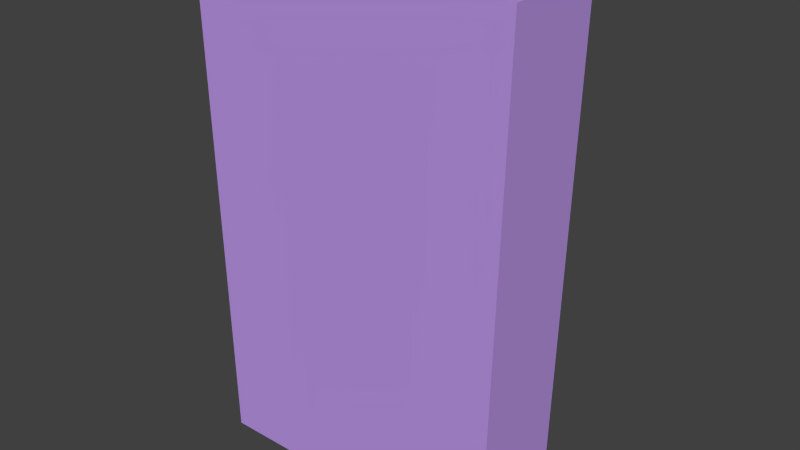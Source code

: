 # Source: case.blend  (saved by Blender 2.70.0; exported with 4.5.12 LTS)
import bpy
from mathutils import Matrix  # noqa: F401  (used for matrix-valued properties, if any)

bpy.ops.wm.read_factory_settings(use_empty=True)
scene = bpy.context.scene
scene.name = 'Scene'

# ---- collections
col_collection_1 = bpy.data.collections.new('Collection 1'); scene.collection.children.link(col_collection_1)

# ---- materials (node trees are filled in below, after node groups)
mat_material_001 = bpy.data.materials.new('Material.001')
mat_material_001.alpha_threshold = 0.0
mat_material_001.use_transparent_shadow = False
mat_material_001.diffuse_color = (0.5022, 0.3064, 0.8, 1.0)
mat_material_001.roughness = 0.5
mat_material_001.line_color = (0.0, 0.0, 0.0, 1.0)

# ---- material node trees

# ---- world
world_world = bpy.data.worlds.new('World'); scene.world = world_world
world_world.color = (0.05088, 0.05088, 0.05088)
world_world.use_sun_shadow = False
world_world.sun_shadow_jitter_overblur = 0.0
world_world.cycles.sampling_method = 'MANUAL'
world_world.cycles.sample_map_resolution = 256

# ---- meshes
me_cube_005 = bpy.data.meshes.new('Cube.005')
me_cube_005.from_pydata([(-1.0, -1.0, -1.0), (-1.0, 1.0, -1.0), (1.0, 1.0, -1.0), (1.0, -1.0, -1.0), (-1.0, -1.0, 1.0), (-1.0, 1.0, 1.0), (1.0, 1.0, 1.0), (1.0, -1.0, 1.0)], [], [(4, 5, 1, 0), (5, 6, 2, 1), (6, 7, 3, 2), (7, 4, 0, 3), (0, 1, 2, 3), (7, 6, 5, 4)])
me_cube_005.materials.append(mat_material_001)
me_cube_005.use_remesh_preserve_volume = False
me_cube_005.use_remesh_preserve_attributes = False
me_cube_005.use_mirror_vertex_groups = False
me_cube_005.update()
me_cube_004 = bpy.data.meshes.new('Cube.004')
me_cube_004.from_pydata([(-1.0, -1.0, -1.0), (-1.0, 1.0, -1.0), (1.0, 1.0, -1.0), (1.0, -1.0, -1.0), (-1.0, -1.0, 1.0), (-1.0, 1.0, 1.0), (1.0, 1.0, 1.0), (1.0, -1.0, 1.0)], [], [(4, 5, 1, 0), (5, 6, 2, 1), (6, 7, 3, 2), (7, 4, 0, 3), (0, 1, 2, 3), (7, 6, 5, 4)])
me_cube_004.use_remesh_preserve_volume = False
me_cube_004.use_remesh_preserve_attributes = False
me_cube_004.use_mirror_vertex_groups = False
me_cube_004.update()
me_cube_002 = bpy.data.meshes.new('Cube.002')
me_cube_002.from_pydata([(-1.0, -1.0, -1.0), (-1.0, 1.0, -1.0), (1.0, 1.0, -1.0), (1.0, -1.0, -1.0), (-1.0, -1.0, 1.0), (-1.0, 1.0, 1.0), (1.0, 1.0, 1.0), (1.0, -1.0, 1.0)], [], [(4, 5, 1, 0), (5, 6, 2, 1), (6, 7, 3, 2), (7, 4, 0, 3), (0, 1, 2, 3), (7, 6, 5, 4)])
me_cube_002.materials.append(mat_material_001)
me_cube_002.use_remesh_preserve_volume = False
me_cube_002.use_remesh_preserve_attributes = False
me_cube_002.use_mirror_vertex_groups = False
me_cube_002.update()
me_cube_001 = bpy.data.meshes.new('Cube.001')
me_cube_001.from_pydata([(-1.0, -1.0, -1.0), (-1.0, 1.0, -1.0), (1.0, 1.0, -1.0), (1.0, -1.0, -1.0), (-1.0, -1.0, 1.0), (-1.0, 1.0, 1.0), (1.0, 1.0, 1.0), (1.0, -1.0, 1.0)], [], [(4, 5, 1, 0), (5, 6, 2, 1), (6, 7, 3, 2), (7, 4, 0, 3), (0, 1, 2, 3), (7, 6, 5, 4)])
me_cube_001.use_remesh_preserve_volume = False
me_cube_001.use_remesh_preserve_attributes = False
me_cube_001.use_mirror_vertex_groups = False
me_cube_001.update()
me_cube = bpy.data.meshes.new('Cube')
me_cube.from_pydata([(0.9292, 1.0, -1.0), (0.9292, -1.0, -1.0), (-0.9292, -1.0, -1.0), (-0.9292, 1.0, -1.0), (1.0, 1.0, 1.0), (1.0, -1.0, 1.0), (-1.0, -1.0, 1.0), (-1.0, 1.0, 1.0)], [], [(0, 1, 2, 3), (4, 7, 6, 5), (0, 4, 5, 1), (1, 5, 6, 2), (2, 6, 7, 3), (4, 0, 3, 7)])
me_cube.materials.append(mat_material_001)
me_cube.use_remesh_preserve_volume = False
me_cube.use_remesh_preserve_attributes = False
me_cube.use_mirror_vertex_groups = False
me_cube.update()

# ---- objects
ob_stim_p_port = bpy.data.objects.new('Stim.P.port', me_cube_005)
ob_m_port = bpy.data.objects.new('M.port', me_cube_004)
ob_stim_p_clip = bpy.data.objects.new('Stim.P.clip', me_cube_002)
ob_m_bottom = bpy.data.objects.new('M.bottom', me_cube_001)
ob_stim_p = bpy.data.objects.new('Stim.P', me_cube)

# ---- transforms, parenting, visibility, modifiers, constraints
ob_stim_p_port.location = (-35.38, 0.0, 14.31)
ob_stim_p_port.scale = (1.0, 5.65, 3.56)
ob_stim_p_port.lineart.crease_threshold = 0.0
ob_m_port.location = (-35.66, 0.0, 36.6)
ob_m_port.scale = (1.0, 1.0, 18.7)
ob_m_port.hide_viewport = True
ob_m_port.lineart.crease_threshold = 0.0
ob_stim_p_clip.location = (0.0, 16.48, 29.55)
ob_stim_p_clip.scale = (13.75, 5.55, 25.75)
ob_stim_p_clip.lineart.crease_threshold = 0.0
ob_m_bottom.location = (0.0, -3.77, -55.12)
ob_m_bottom.scale = (33.67, 1.0, 1.0)
ob_m_bottom.hide_viewport = True
ob_m_bottom.lineart.crease_threshold = 0.0
ob_stim_p.location = (0.0, 0.0, 0.0)
ob_stim_p.scale = (36.17, 11.0, 55.3)
ob_stim_p.lock_rotations_4d = False
ob_stim_p.empty_display_type = 'ARROWS'
ob_stim_p.lineart.crease_threshold = 0.0
_m = ob_stim_p.modifiers.new('Boolean', 'BOOLEAN')
_m.object = ob_stim_p_clip
_m.operation = 'UNION'
_m.solver = 'FAST'

# ---- collection membership
col_collection_1.objects.link(ob_stim_p_port)
col_collection_1.objects.link(ob_m_port)
col_collection_1.objects.link(ob_stim_p_clip)
col_collection_1.objects.link(ob_m_bottom)
col_collection_1.objects.link(ob_stim_p)

# ---- scene / render settings (as saved in the file)
scene.frame_start = 1; scene.frame_end = 250; scene.frame_set(1)
scene.render.engine = 'BLENDER_EEVEE_NEXT'
scene.render.resolution_percentage = 50
scene.render.dither_intensity = 0.0
scene.cycles.use_denoising = False
scene.cycles.samples = 10
scene.cycles.sampling_pattern = 'TABULATED_SOBOL'
scene.cycles.light_sampling_threshold = 0.0
scene.cycles.use_adaptive_sampling = False
scene.cycles.use_light_tree = False
scene.cycles.blur_glossy = 0.0
scene.cycles.volume_bounces = 1
scene.cycles.pixel_filter_type = 'GAUSSIAN'
scene.cycles.sample_clamp_indirect = 0.0
scene.view_settings.view_transform = 'Standard'
bpy.context.view_layer.update()

# ---- added for rendering (the .blend has no active camera and no usable light): camera, sun
cam_auto = bpy.data.cameras.new('AutoCamera')
cam_auto.lens = 50.0
cam_auto.sensor_width = 36.0
cam_auto.clip_end = 2213.78
ob_auto_camera = bpy.data.objects.new('AutoCamera', cam_auto)
scene.collection.objects.link(ob_auto_camera)
ob_auto_camera.location = (126.032, -145.857, 100.916)
ob_auto_camera.rotation_euler = (1.09748, -7.21219e-08, 0.694738)
scene.camera = ob_auto_camera
light_auto_sun = bpy.data.lights.new('AutoSun', 'SUN')
light_auto_sun.energy = 3.0
light_auto_sun.angle = 0.0523599
ob_auto_sun = bpy.data.objects.new('AutoSun', light_auto_sun)
scene.collection.objects.link(ob_auto_sun)
ob_auto_sun.rotation_euler = (0.872665, 0.174533, 0.523599)
bpy.context.view_layer.update()
